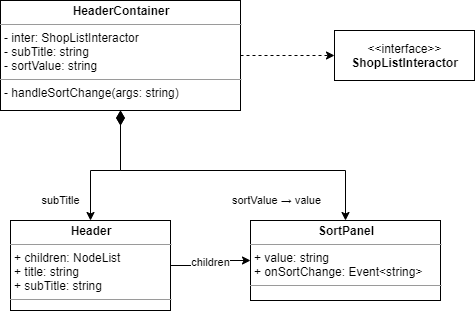

The diagram above was exported from draw.io. Its source (the exported page's mxGraphModel, read from the mxfile embedded in the PNG):
<mxGraphModel dx="1422" dy="714" grid="1" gridSize="10" guides="1" tooltips="1" connect="1" arrows="1" fold="1" page="1" pageScale="1" pageWidth="827" pageHeight="1169" math="0" shadow="0">
  <root>
    <mxCell id="uVliww_80E0U5bbJjLsH-0" />
    <mxCell id="uVliww_80E0U5bbJjLsH-1" parent="uVliww_80E0U5bbJjLsH-0" />
    <mxCell id="HRKezFNlkoSYD8ZcfcqH-2" value="children" style="edgeStyle=orthogonalEdgeStyle;rounded=0;orthogonalLoop=1;jettySize=auto;html=1;startArrow=none;startFill=0;startSize=12;endArrow=classic;endFill=1;" edge="1" parent="uVliww_80E0U5bbJjLsH-1" source="dhaezMjnjdCGwgid1R19-0" target="er1ASJFkioUwKvTH7UAy-1">
      <mxGeometry relative="1" as="geometry" />
    </mxCell>
    <mxCell id="dhaezMjnjdCGwgid1R19-0" value="&lt;p style=&quot;margin: 0px ; margin-top: 4px ; text-align: center&quot;&gt;&lt;b&gt;Header&lt;/b&gt;&lt;/p&gt;&lt;hr size=&quot;1&quot;&gt;&lt;p style=&quot;margin: 0px 0px 0px 4px&quot;&gt;+ children: NodeList&lt;br&gt;&lt;/p&gt;&lt;p style=&quot;margin: 0px 0px 0px 4px&quot;&gt;+ title: string&lt;br&gt;&lt;/p&gt;&lt;p style=&quot;margin: 0px 0px 0px 4px&quot;&gt;+ subTitle: string&lt;br&gt;&lt;/p&gt;&lt;hr size=&quot;1&quot;&gt;&lt;p style=&quot;margin: 0px ; margin-left: 4px&quot;&gt;&lt;br&gt;&lt;/p&gt;" style="verticalAlign=top;align=left;overflow=fill;fontSize=12;fontFamily=Helvetica;html=1;" vertex="1" parent="uVliww_80E0U5bbJjLsH-1">
      <mxGeometry x="20" y="230" width="160" height="90" as="geometry" />
    </mxCell>
    <mxCell id="dhaezMjnjdCGwgid1R19-1" value="subTitle" style="edgeStyle=orthogonalEdgeStyle;rounded=0;orthogonalLoop=1;jettySize=auto;html=1;startArrow=diamondThin;startFill=1;startSize=12;endArrow=classic;endFill=1;endSize=6;" edge="1" parent="uVliww_80E0U5bbJjLsH-1" source="er1ASJFkioUwKvTH7UAy-0" target="dhaezMjnjdCGwgid1R19-0">
      <mxGeometry x="0.7143" y="-30" relative="1" as="geometry">
        <mxPoint x="300" y="300" as="sourcePoint" />
        <mxPoint as="offset" />
      </mxGeometry>
    </mxCell>
    <mxCell id="er1ASJFkioUwKvTH7UAy-0" value="&lt;p style=&quot;margin: 0px ; margin-top: 4px ; text-align: center&quot;&gt;&lt;b&gt;HeaderContainer&lt;/b&gt;&lt;br&gt;&lt;/p&gt;&lt;hr size=&quot;1&quot;&gt;&lt;p style=&quot;margin: 0px ; margin-left: 4px&quot;&gt;- inter: ShopListInteractor&lt;/p&gt;&lt;p style=&quot;margin: 0px ; margin-left: 4px&quot;&gt;- subTitle: string&lt;br&gt;&lt;/p&gt;&lt;p style=&quot;margin: 0px ; margin-left: 4px&quot;&gt;- sortValue: string&lt;/p&gt;&lt;hr size=&quot;1&quot;&gt;&lt;p style=&quot;margin: 0px ; margin-left: 4px&quot;&gt;- handleSortChange(args: string)&lt;/p&gt;" style="verticalAlign=top;align=left;overflow=fill;fontSize=12;fontFamily=Helvetica;html=1;" vertex="1" parent="uVliww_80E0U5bbJjLsH-1">
      <mxGeometry x="10" y="10" width="240" height="110" as="geometry" />
    </mxCell>
    <mxCell id="er1ASJFkioUwKvTH7UAy-1" value="&lt;p style=&quot;margin: 0px ; margin-top: 4px ; text-align: center&quot;&gt;&lt;b&gt;SortPanel&lt;/b&gt;&lt;/p&gt;&lt;hr size=&quot;1&quot;&gt;&lt;p style=&quot;margin: 0px 0px 0px 4px&quot;&gt;&lt;span&gt;+ value: string&lt;/span&gt;&lt;br&gt;&lt;/p&gt;&lt;p style=&quot;margin: 0px 0px 0px 4px&quot;&gt;+ onSortChange: Event&amp;lt;string&amp;gt;&lt;br&gt;&lt;/p&gt;&lt;hr size=&quot;1&quot;&gt;&lt;p style=&quot;margin: 0px ; margin-left: 4px&quot;&gt;&lt;br&gt;&lt;/p&gt;" style="verticalAlign=top;align=left;overflow=fill;fontSize=12;fontFamily=Helvetica;html=1;" vertex="1" parent="uVliww_80E0U5bbJjLsH-1">
      <mxGeometry x="260" y="230" width="190" height="80" as="geometry" />
    </mxCell>
    <mxCell id="er1ASJFkioUwKvTH7UAy-2" value="sortValue&amp;nbsp;→ value" style="edgeStyle=orthogonalEdgeStyle;rounded=0;orthogonalLoop=1;jettySize=auto;html=1;startArrow=diamondThin;startFill=1;startSize=12;endArrow=classic;endFill=1;endSize=6;exitX=0.5;exitY=1;exitDx=0;exitDy=0;entryX=0.5;entryY=0;entryDx=0;entryDy=0;" edge="1" parent="uVliww_80E0U5bbJjLsH-1" source="er1ASJFkioUwKvTH7UAy-0" target="er1ASJFkioUwKvTH7UAy-1">
      <mxGeometry x="0.2881" y="-30" relative="1" as="geometry">
        <mxPoint x="210" y="160" as="sourcePoint" />
        <mxPoint x="180" y="270" as="targetPoint" />
        <mxPoint as="offset" />
      </mxGeometry>
    </mxCell>
    <mxCell id="HRKezFNlkoSYD8ZcfcqH-0" style="edgeStyle=orthogonalEdgeStyle;rounded=0;orthogonalLoop=1;jettySize=auto;html=1;entryX=0;entryY=0.5;entryDx=0;entryDy=0;startArrow=none;startFill=0;startSize=12;dashed=1;exitX=1;exitY=0.5;exitDx=0;exitDy=0;" edge="1" parent="uVliww_80E0U5bbJjLsH-1" target="HRKezFNlkoSYD8ZcfcqH-1" source="er1ASJFkioUwKvTH7UAy-0">
      <mxGeometry relative="1" as="geometry">
        <mxPoint x="290" y="65" as="sourcePoint" />
      </mxGeometry>
    </mxCell>
    <mxCell id="HRKezFNlkoSYD8ZcfcqH-1" value="&amp;lt;&amp;lt;interface&amp;gt;&amp;gt;&lt;br&gt;&lt;b&gt;ShopListInteractor&lt;/b&gt;" style="html=1;" vertex="1" parent="uVliww_80E0U5bbJjLsH-1">
      <mxGeometry x="344" y="40" width="140" height="50" as="geometry" />
    </mxCell>
  </root>
</mxGraphModel>